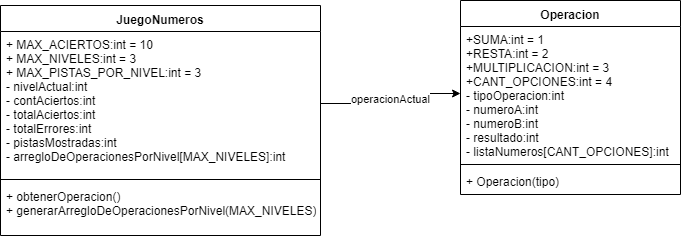

The diagram above was exported from draw.io. Its source (the exported page's mxGraphModel, read from the mxfile embedded in the PNG):
<mxGraphModel dx="1394" dy="725" grid="1" gridSize="10" guides="1" tooltips="1" connect="1" arrows="1" fold="1" page="1" pageScale="1" pageWidth="1100" pageHeight="850" background="#ffffff" math="0" shadow="0">
  <root>
    <mxCell id="0" />
    <mxCell id="1" parent="0" />
    <mxCell id="bRZov-fQgHIe8B4Bi85e-1" value="JuegoNumeros" style="swimlane;fontStyle=1;align=center;verticalAlign=top;childLayout=stackLayout;horizontal=1;startSize=26;horizontalStack=0;resizeParent=1;resizeParentMax=0;resizeLast=0;collapsible=1;marginBottom=0;" vertex="1" parent="1">
      <mxGeometry x="180" y="135" width="320" height="230" as="geometry" />
    </mxCell>
    <mxCell id="bRZov-fQgHIe8B4Bi85e-2" value="+ MAX_ACIERTOS:int = 10&#10;+ MAX_NIVELES:int = 3&#10;+ MAX_PISTAS_POR_NIVEL:int = 3&#10;- nivelActual:int&#10;- contAciertos:int&#10;- totalAciertos:int&#10;- totalErrores:int&#10;- pistasMostradas:int&#10;- arregloDeOperacionesPorNivel[MAX_NIVELES]:int&#10;" style="text;strokeColor=none;fillColor=none;align=left;verticalAlign=top;spacingLeft=4;spacingRight=4;overflow=hidden;rotatable=0;points=[[0,0.5],[1,0.5]];portConstraint=eastwest;" vertex="1" parent="bRZov-fQgHIe8B4Bi85e-1">
      <mxGeometry y="26" width="320" height="144" as="geometry" />
    </mxCell>
    <mxCell id="bRZov-fQgHIe8B4Bi85e-3" value="" style="line;strokeWidth=1;fillColor=none;align=left;verticalAlign=middle;spacingTop=-1;spacingLeft=3;spacingRight=3;rotatable=0;labelPosition=right;points=[];portConstraint=eastwest;" vertex="1" parent="bRZov-fQgHIe8B4Bi85e-1">
      <mxGeometry y="170" width="320" height="8" as="geometry" />
    </mxCell>
    <mxCell id="bRZov-fQgHIe8B4Bi85e-4" value="+ obtenerOperacion()&#10;+ generarArregloDeOperacionesPorNivel(MAX_NIVELES)&#10;" style="text;strokeColor=none;fillColor=none;align=left;verticalAlign=top;spacingLeft=4;spacingRight=4;overflow=hidden;rotatable=0;points=[[0,0.5],[1,0.5]];portConstraint=eastwest;" vertex="1" parent="bRZov-fQgHIe8B4Bi85e-1">
      <mxGeometry y="178" width="320" height="52" as="geometry" />
    </mxCell>
    <mxCell id="bRZov-fQgHIe8B4Bi85e-5" value="Operacion" style="swimlane;fontStyle=1;align=center;verticalAlign=top;childLayout=stackLayout;horizontal=1;startSize=26;horizontalStack=0;resizeParent=1;resizeParentMax=0;resizeLast=0;collapsible=1;marginBottom=0;" vertex="1" parent="1">
      <mxGeometry x="640" y="130" width="220" height="194" as="geometry" />
    </mxCell>
    <mxCell id="bRZov-fQgHIe8B4Bi85e-6" value="+SUMA:int = 1&#10;+RESTA:int = 2&#10;+MULTIPLICACION:int = 3&#10;+CANT_OPCIONES:int = 4&#10;- tipoOperacion:int&#10;- numeroA:int&#10;- numeroB:int&#10;- resultado:int&#10;- listaNumeros[CANT_OPCIONES]:int" style="text;strokeColor=none;fillColor=none;align=left;verticalAlign=top;spacingLeft=4;spacingRight=4;overflow=hidden;rotatable=0;points=[[0,0.5],[1,0.5]];portConstraint=eastwest;" vertex="1" parent="bRZov-fQgHIe8B4Bi85e-5">
      <mxGeometry y="26" width="220" height="134" as="geometry" />
    </mxCell>
    <mxCell id="bRZov-fQgHIe8B4Bi85e-7" value="" style="line;strokeWidth=1;fillColor=none;align=left;verticalAlign=middle;spacingTop=-1;spacingLeft=3;spacingRight=3;rotatable=0;labelPosition=right;points=[];portConstraint=eastwest;" vertex="1" parent="bRZov-fQgHIe8B4Bi85e-5">
      <mxGeometry y="160" width="220" height="8" as="geometry" />
    </mxCell>
    <mxCell id="bRZov-fQgHIe8B4Bi85e-8" value="+ Operacion(tipo)" style="text;strokeColor=none;fillColor=none;align=left;verticalAlign=top;spacingLeft=4;spacingRight=4;overflow=hidden;rotatable=0;points=[[0,0.5],[1,0.5]];portConstraint=eastwest;" vertex="1" parent="bRZov-fQgHIe8B4Bi85e-5">
      <mxGeometry y="168" width="220" height="26" as="geometry" />
    </mxCell>
    <mxCell id="bRZov-fQgHIe8B4Bi85e-18" value="operacionActual" style="edgeStyle=orthogonalEdgeStyle;rounded=0;orthogonalLoop=1;jettySize=auto;html=1;entryX=0;entryY=0.5;entryDx=0;entryDy=0;" edge="1" parent="1" source="bRZov-fQgHIe8B4Bi85e-2" target="bRZov-fQgHIe8B4Bi85e-6">
      <mxGeometry relative="1" as="geometry">
        <mxPoint x="590" y="218" as="targetPoint" />
      </mxGeometry>
    </mxCell>
  </root>
</mxGraphModel>